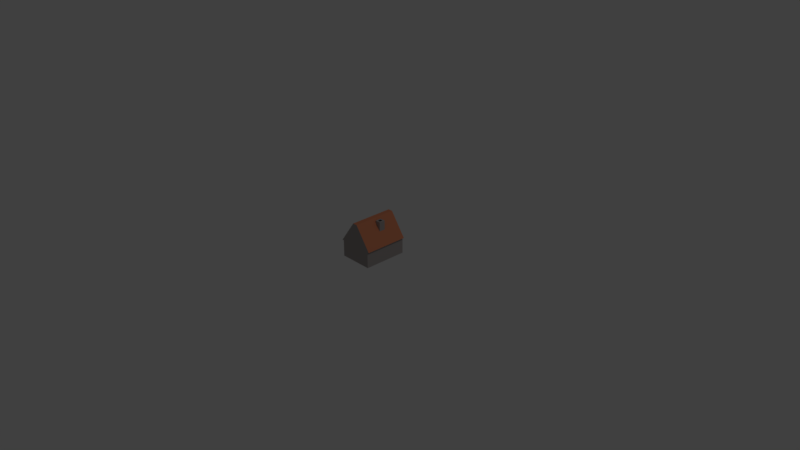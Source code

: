 # Source: house.blend  (saved by Blender 2.78.0; exported with 4.5.12 LTS)
import bpy
from mathutils import Matrix  # noqa: F401  (used for matrix-valued properties, if any)

bpy.ops.wm.read_factory_settings(use_empty=True)
scene = bpy.context.scene
scene.name = 'Scene'

# ---- collections
col_collection_1 = bpy.data.collections.new('Collection 1'); scene.collection.children.link(col_collection_1)

# ---- materials (node trees are filled in below, after node groups)
mat_roof = bpy.data.materials.new('Roof')
mat_roof.alpha_threshold = 0.0
mat_roof.use_transparent_shadow = False
mat_roof.diffuse_color = (0.686, 0.2381, 0.121, 1.0)
mat_roof.specular_color = (0.2529, 0.2529, 0.2529)
mat_roof.roughness = 0.5
mat_roof.line_color = (0.0, 0.0, 0.0, 1.0)
mat_walls = bpy.data.materials.new('Walls')
mat_walls.alpha_threshold = 0.0
mat_walls.use_transparent_shadow = False
mat_walls.diffuse_color = (0.402, 0.3655, 0.3547, 1.0)
mat_walls.specular_color = (0.1025, 0.1025, 0.1025)
mat_walls.roughness = 0.5
mat_shadowwalls = bpy.data.materials.new('ShadowWalls')
mat_shadowwalls.alpha_threshold = 0.0
mat_shadowwalls.use_transparent_shadow = False
mat_shadowwalls.diffuse_color = (0.03522, 0.03522, 0.03522, 1.0)
mat_shadowwalls.specular_color = (0.02365, 0.02365, 0.02365)
mat_shadowwalls.roughness = 0.5

# ---- material node trees

# ---- world
world_world = bpy.data.worlds.new('World'); scene.world = world_world
world_world.color = (0.05088, 0.05088, 0.05088)
world_world.use_sun_shadow = False
world_world.sun_shadow_jitter_overblur = 0.0
world_world.cycles.sampling_method = 'MANUAL'

# ---- cameras
cam_camera = bpy.data.cameras.new('Camera')
cam_camera.clip_end = 100.0
cam_camera.lens = 35.0
cam_camera.sensor_width = 32.0
cam_camera.sensor_height = 18.0
cam_camera.ortho_scale = 7.314
cam_camera.dof.focus_distance = 0.0
cam_camera.dof.aperture_fstop = 128.0

# ---- lights
light_lamp = bpy.data.lights.new('Lamp', 'POINT')
light_lamp.transmission_factor = 0.0
light_lamp.cutoff_distance = 30.0
light_lamp.energy = 100.0
light_lamp.shadow_buffer_clip_start = 1.001
light_lamp.shadow_soft_size = 0.1
light_lamp.shadow_maximum_resolution = 0.006
light_lamp.use_absolute_resolution = True

# ---- meshes
me_cube = bpy.data.meshes.new('Cube')
me_cube.from_pydata([(0.2284, 0.3736, -0.03182), (0.2284, -0.2272, -0.03182), (-0.2284, -0.2272, -0.03182), (-0.2284, 0.3736, -0.03182), (0.2284, 0.3736, 0.1894), (0.2284, -0.2272, 0.1894), (-0.2284, -0.2272, 0.1894), (-0.2284, 0.3736, 0.1894), (0.2526, 0.3736, 0.1912), (0.2526, -0.2272, 0.1912), (-0.2526, 0.3736, 0.1912), (-0.2526, -0.2272, 0.1912), (7.751e-08, 0.3736, -0.03182), (2.379e-08, -0.2272, -0.03182), (1.133e-07, 0.3736, 0.1894), (-6.574e-08, -0.2272, 0.1894), (0.2284, 0.06288, -0.03182), (0.2284, 0.1465, -0.03182), (-0.03179, 0.3736, 0.5007), (0.03179, 0.3736, 0.5007), (1.133e-07, 0.3736, 0.4906), (0.03179, -0.2272, 0.5007), (-0.03179, -0.2272, 0.5007), (-6.574e-08, -0.2272, 0.4906), (-0.2284, 0.06288, -0.03182), (-0.2284, 0.1465, -0.03182), (0.2284, 0.1465, 0.1894), (0.2284, 0.06288, 0.1894), (-0.2284, 0.06288, 0.1894), (-0.2284, 0.1465, 0.1894), (0.2526, 0.1465, 0.1912), (0.2526, 0.06288, 0.1912), (-0.2526, 0.06288, 0.1912), (-0.2526, 0.1465, 0.1912), (-0.03179, 0.1465, 0.5007), (-0.03179, 0.06288, 0.5007), (0.03179, 0.06288, 0.5007), (0.03179, 0.1465, 0.5007), (0.06519, 0.3736, 0.4539), (0.1388, 0.3736, 0.3507), (0.06519, -0.2272, 0.4539), (0.1388, -0.2272, 0.3507), (0.06519, 0.1465, 0.4539), (0.1388, 0.1465, 0.3507), (0.06519, 0.06288, 0.4539), (0.1388, 0.06288, 0.3507), (0.08461, 0.127, 0.4771), (0.1194, 0.127, 0.4771), (0.08461, 0.08229, 0.4771), (0.1194, 0.08229, 0.4771), (0.06519, 0.1465, 0.4771), (0.1388, 0.1465, 0.4771), (0.06519, 0.06288, 0.4771), (0.1388, 0.06288, 0.4771)], [], [(28, 6, 11, 32), (16, 27, 5, 1), (13, 15, 6, 2), (25, 29, 7, 3), (14, 12, 3, 7), (4, 14, 20, 19, 38, 39, 8), (44, 36, 21, 40), (18, 10, 33, 34), (26, 4, 8, 30), (15, 5, 9, 41, 40, 21, 23), (14, 7, 10, 18, 20), (6, 15, 23, 22, 11), (4, 0, 12, 14), (1, 5, 15, 13), (18, 19, 20), (21, 22, 23), (35, 22, 21, 36), (35, 32, 11, 22), (34, 33, 32, 35), (18, 34, 37, 19), (34, 35, 36, 37), (5, 27, 31, 9), (27, 26, 30, 31), (38, 19, 37, 42), (42, 37, 36, 44), (2, 6, 28, 24), (24, 28, 29, 25), (0, 4, 26, 17), (17, 26, 27, 16), (7, 29, 33, 10), (29, 28, 32, 33), (30, 43, 45, 31), (42, 44, 52, 50), (8, 39, 43, 30), (39, 38, 42, 43), (31, 45, 41, 9), (45, 44, 40, 41), (47, 46, 48, 49), (44, 45, 53, 52), (43, 42, 50, 51), (45, 43, 51, 53), (46, 47, 51, 50), (49, 48, 52, 53), (47, 49, 53, 51), (48, 46, 50, 52)])
me_cube.polygons.foreach_set('material_index', [2, 1, 1, 1, 1, 1, 0, 0, 2, 1, 1, 1, 1, 1, 1, 1, 0, 0, 0, 0, 0, 2, 2, 0, 0, 1, 1, 1, 1, 2, 2, 0, 1, 0, 0, 0, 0, 2, 1, 1, 1, 1, 1, 1, 1])
_uv = me_cube.uv_layers.new(name='UVMap')
_uv.uv.foreach_set('vector', [0.7441, 0.6371, 1.0, 0.6371, 1.0, 0.657, 0.7441, 0.657, 0.7441, 0.33, 0.7441, 0.1481, 1.0, 0.1481, 1.0, 0.33, 0.2303, 0.009116, 0.2303, 0.2043, 0.04243, 0.2043, 0.04243, 0.009116, 0.6703, 5.96e-08, 0.6703, 0.1481, 0.4699, 0.1481, 0.4699, 1.788e-07, 0.2287, 0.2041, 0.2287, 0.008912, 0.4165, 0.008911, 0.4165, 0.2041, 0.04087, 0.2041, 0.2287, 0.2041, 0.2287, 0.4698, 0.2026, 0.4788, 0.1751, 0.4375, 0.1146, 0.3464, 0.02098, 0.2056, 0.7258, 0.5461, 0.7258, 0.5846, 0.4699, 0.5846, 0.4699, 0.5461, 1.0, 0.6873, 1.0, 1.0, 0.7996, 1.0, 0.7996, 0.6873, 0.7996, 0.5846, 1.0, 0.5846, 1.0, 0.6045, 0.7996, 0.6045, 0.2303, 0.2043, 0.4181, 0.2043, 0.438, 0.2059, 0.3444, 0.3466, 0.2839, 0.4377, 0.2564, 0.479, 0.2303, 0.47, 0.2287, 0.2041, 0.4165, 0.2041, 0.4364, 0.2056, 0.2548, 0.4788, 0.2287, 0.4698, 0.04243, 0.2043, 0.2303, 0.2043, 0.2303, 0.47, 0.2041, 0.479, 0.02254, 0.2059, 0.04087, 0.2041, 0.04087, 0.008912, 0.2287, 0.008912, 0.2287, 0.2041, 0.4181, 0.009116, 0.4181, 0.2043, 0.2303, 0.2043, 0.2303, 0.009116, 0.2548, 0.4788, 0.2026, 0.4788, 0.2287, 0.4698, 0.2564, 0.479, 0.2041, 0.479, 0.2303, 0.47, 0.7258, 0.6873, 0.4699, 0.6873, 0.4699, 0.657, 0.7258, 0.657, 0.7258, 0.6873, 0.7258, 1.0, 0.4699, 1.0, 0.4699, 0.6873, 0.7996, 0.6873, 0.7996, 1.0, 0.7258, 1.0, 0.7258, 0.6873, 1.0, 0.6873, 0.7996, 0.6873, 0.7996, 0.657, 1.0, 0.657, 0.7996, 0.6873, 0.7258, 0.6873, 0.7258, 0.657, 0.7996, 0.657, 0.4699, 0.5846, 0.7258, 0.5846, 0.7258, 0.6045, 0.4699, 0.6045, 0.7258, 0.5846, 0.7996, 0.5846, 0.7996, 0.6045, 0.7258, 0.6045, 1.0, 0.5461, 1.0, 0.5846, 0.7996, 0.5846, 0.7996, 0.5461, 0.7996, 0.5461, 0.7996, 0.5846, 0.7258, 0.5846, 0.7258, 0.5461, 1.0, 0.0, 1.0, 0.1481, 0.7441, 0.1481, 0.7441, 5.96e-08, 0.7441, 5.96e-08, 0.7441, 0.1481, 0.6703, 0.1481, 0.6703, 5.96e-08, 0.4699, 0.33, 0.4699, 0.1481, 0.6703, 0.1481, 0.6703, 0.33, 0.6703, 0.33, 0.6703, 0.1481, 0.7441, 0.1481, 0.7441, 0.33, 0.4699, 0.6371, 0.6703, 0.6371, 0.6703, 0.657, 0.4699, 0.657, 0.6703, 0.6371, 0.7441, 0.6371, 0.7441, 0.657, 0.6703, 0.657, 0.7996, 0.33, 0.7996, 0.4612, 0.7258, 0.4612, 0.7258, 0.33, 0.2203, 0.5004, 0.2941, 0.5004, 0.2941, 0.516, 0.2203, 0.516, 1.0, 0.33, 1.0, 0.4612, 0.7996, 0.4612, 0.7996, 0.33, 1.0, 0.4612, 1.0, 0.5461, 0.7996, 0.5461, 0.7996, 0.4612, 0.7258, 0.33, 0.7258, 0.4612, 0.4699, 0.4612, 0.4699, 0.33, 0.7258, 0.4612, 0.7258, 0.5461, 0.4699, 0.5461, 0.4699, 0.4612, 0.5094, 0.6045, 0.5094, 0.6211, 0.4699, 0.6211, 0.4699, 0.6045, 0.4442, 0.5064, 0.3836, 0.5974, 0.3836, 0.4859, 0.4442, 0.4859, 0.3776, 0.5958, 0.317, 0.5048, 0.317, 0.4843, 0.3776, 0.4843, 0.3729, 0.3665, 0.4417, 0.3665, 0.4417, 0.4781, 0.3729, 0.4781, 0.2374, 0.5252, 0.2374, 0.5419, 0.2203, 0.5511, 0.2203, 0.516, 0.2769, 0.5419, 0.2769, 0.5252, 0.2941, 0.516, 0.2941, 0.5511, 0.2374, 0.5419, 0.2769, 0.5419, 0.2941, 0.5511, 0.2203, 0.5511, 0.2769, 0.5252, 0.2374, 0.5252, 0.2203, 0.516, 0.2941, 0.516])
me_cube.materials.append(mat_roof)
me_cube.materials.append(mat_walls)
me_cube.materials.append(mat_shadowwalls)
me_cube.use_remesh_preserve_volume = False
me_cube.use_remesh_preserve_attributes = False
me_cube.use_mirror_vertex_groups = False
me_cube.update()

# ---- objects
ob_cube = bpy.data.objects.new('Cube', me_cube)
ob_lamp = bpy.data.objects.new('Lamp', light_lamp)
ob_camera = bpy.data.objects.new('Camera', cam_camera)

# ---- transforms, parenting, visibility, modifiers, constraints
ob_cube.location = (0.0, 0.0, 0.0)
ob_cube.lock_rotations_4d = False
ob_cube.empty_display_type = 'ARROWS'
ob_cube.lineart.crease_threshold = 0.0
ob_lamp.location = (4.076, 1.005, 5.904)
ob_lamp.rotation_euler = (0.6503, 0.05522, 1.866)
ob_lamp.lock_rotations_4d = False
ob_lamp.empty_display_type = 'ARROWS'
ob_lamp.color = (0.0, 0.0, 0.0, 0.0)
ob_lamp.lineart.crease_threshold = 0.0
ob_camera.location = (7.481, -6.508, 5.344)
ob_camera.rotation_euler = (1.109, 0.0, 0.8149)
ob_camera.lock_rotations_4d = False
ob_camera.empty_display_type = 'ARROWS'
ob_camera.color = (0.0, 0.0, 0.0, 0.0)
ob_camera.display_type = 'WIRE'
ob_camera.lineart.crease_threshold = 0.0

# ---- collection membership
col_collection_1.objects.link(ob_cube)
col_collection_1.objects.link(ob_lamp)
col_collection_1.objects.link(ob_camera)

# ---- scene / render settings (as saved in the file)
scene.camera = ob_camera
scene.frame_start = 1; scene.frame_end = 250; scene.frame_set(2)
scene.render.engine = 'BLENDER_EEVEE_NEXT'
scene.render.resolution_percentage = 50
scene.render.dither_intensity = 0.0
scene.cycles.use_denoising = False
scene.cycles.samples = 128
scene.cycles.sampling_pattern = 'TABULATED_SOBOL'
scene.cycles.light_sampling_threshold = 0.0
scene.cycles.use_adaptive_sampling = False
scene.cycles.use_light_tree = False
scene.cycles.blur_glossy = 0.0
scene.cycles.sample_clamp_indirect = 0.0
scene.view_settings.view_transform = 'Standard'
bpy.context.view_layer.update()
